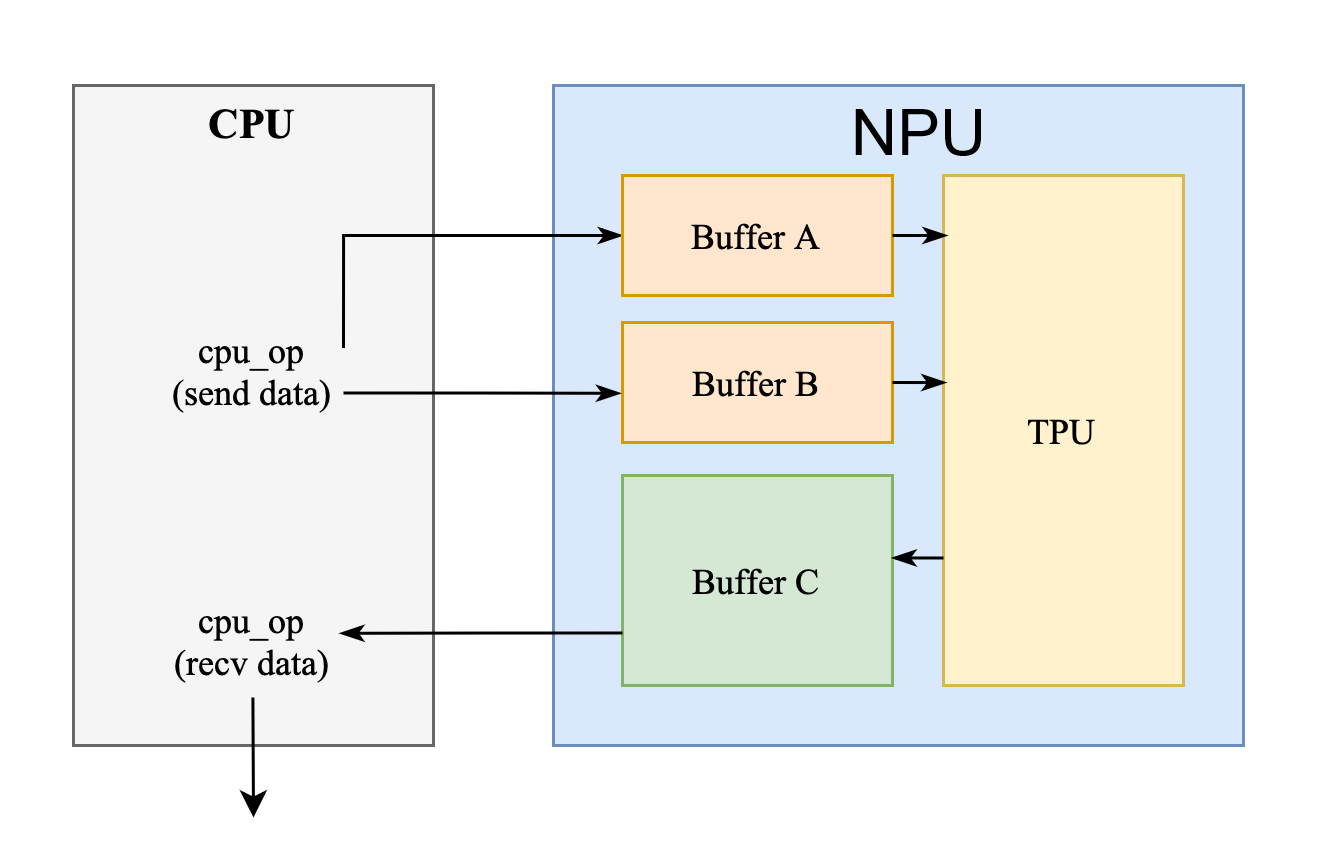

The diagram above was exported from draw.io. Its source (the exported page's mxGraphModel, read from the mxfile embedded in the PNG):
<mxGraphModel dx="699" dy="482" grid="1" gridSize="10" guides="1" tooltips="1" connect="1" arrows="1" fold="1" page="1" pageScale="1" pageWidth="827" pageHeight="1169" math="0" shadow="0">
  <root>
    <mxCell id="0" />
    <mxCell id="1" parent="0" />
    <mxCell id="vHNIO0KQDrbyhw9WmCyX-25" value="" style="rounded=0;whiteSpace=wrap;html=1;strokeColor=none;" vertex="1" parent="1">
      <mxGeometry x="176" y="291.5" width="440" height="287" as="geometry" />
    </mxCell>
    <mxCell id="vHNIO0KQDrbyhw9WmCyX-2" value="" style="rounded=0;whiteSpace=wrap;html=1;fillColor=#f5f5f5;fontColor=#333333;strokeColor=#666666;" vertex="1" parent="1">
      <mxGeometry x="200" y="320" width="120" height="220" as="geometry" />
    </mxCell>
    <mxCell id="vHNIO0KQDrbyhw9WmCyX-4" value="" style="rounded=0;whiteSpace=wrap;html=1;fillColor=#dae8fc;strokeColor=#6c8ebf;" vertex="1" parent="1">
      <mxGeometry x="360" y="320" width="230" height="220" as="geometry" />
    </mxCell>
    <mxCell id="vHNIO0KQDrbyhw9WmCyX-5" value="&lt;font style=&quot;font-size: 14px;&quot; face=&quot;Times New Roman&quot;&gt;&lt;b&gt;CPU&lt;/b&gt;&lt;/font&gt;" style="text;html=1;align=center;verticalAlign=middle;whiteSpace=wrap;rounded=0;" vertex="1" parent="1">
      <mxGeometry x="230" y="318" width="60" height="30" as="geometry" />
    </mxCell>
    <mxCell id="vHNIO0KQDrbyhw9WmCyX-6" value="&lt;font style=&quot;font-size: 14px;&quot; face=&quot;Times New Roman&quot;&gt;&lt;b&gt;CFU&lt;/b&gt;&lt;/font&gt;" style="text;html=1;align=center;verticalAlign=middle;whiteSpace=wrap;rounded=0;" vertex="1" parent="1">
      <mxGeometry x="450" y="318" width="60" height="30" as="geometry" />
    </mxCell>
    <mxCell id="vHNIO0KQDrbyhw9WmCyX-7" value="&lt;font face=&quot;Times New Roman&quot;&gt;im2col&lt;/font&gt;" style="text;html=1;align=center;verticalAlign=middle;whiteSpace=wrap;rounded=0;" vertex="1" parent="1">
      <mxGeometry x="230" y="343" width="60" height="30" as="geometry" />
    </mxCell>
    <mxCell id="vHNIO0KQDrbyhw9WmCyX-8" value="" style="endArrow=classicThin;html=1;rounded=0;endFill=1;endSize=5;" edge="1" parent="1">
      <mxGeometry width="50" height="50" relative="1" as="geometry">
        <mxPoint x="259.65999999999997" y="370" as="sourcePoint" />
        <mxPoint x="260" y="400" as="targetPoint" />
      </mxGeometry>
    </mxCell>
    <mxCell id="vHNIO0KQDrbyhw9WmCyX-17" style="edgeStyle=orthogonalEdgeStyle;rounded=0;orthogonalLoop=1;jettySize=auto;html=1;exitX=1;exitY=0.25;exitDx=0;exitDy=0;entryX=0;entryY=0.5;entryDx=0;entryDy=0;endArrow=classicThin;endFill=1;endSize=5;" edge="1" parent="1" source="vHNIO0KQDrbyhw9WmCyX-9" target="vHNIO0KQDrbyhw9WmCyX-10">
      <mxGeometry relative="1" as="geometry">
        <Array as="points">
          <mxPoint x="290" y="370" />
        </Array>
      </mxGeometry>
    </mxCell>
    <mxCell id="vHNIO0KQDrbyhw9WmCyX-9" value="&lt;font face=&quot;Times New Roman&quot;&gt;cpu_op&lt;/font&gt;&lt;br&gt;&lt;div&gt;&lt;font face=&quot;Times New Roman&quot;&gt;(send data)&lt;/font&gt;&lt;/div&gt;" style="text;html=1;align=center;verticalAlign=middle;whiteSpace=wrap;rounded=0;" vertex="1" parent="1">
      <mxGeometry x="230" y="400" width="60" height="30" as="geometry" />
    </mxCell>
    <mxCell id="vHNIO0KQDrbyhw9WmCyX-10" value="&lt;font face=&quot;Times New Roman&quot;&gt;Buffer A&lt;/font&gt;" style="rounded=0;whiteSpace=wrap;html=1;fillColor=#ffe6cc;strokeColor=#d79b00;" vertex="1" parent="1">
      <mxGeometry x="383" y="350" width="90" height="40" as="geometry" />
    </mxCell>
    <mxCell id="vHNIO0KQDrbyhw9WmCyX-11" value="&lt;font face=&quot;Times New Roman&quot;&gt;Buffer B&lt;/font&gt;" style="rounded=0;whiteSpace=wrap;html=1;fillColor=#ffe6cc;strokeColor=#d79b00;" vertex="1" parent="1">
      <mxGeometry x="383" y="399" width="90" height="40" as="geometry" />
    </mxCell>
    <mxCell id="vHNIO0KQDrbyhw9WmCyX-12" value="&lt;font face=&quot;Times New Roman&quot;&gt;Buffer C&lt;/font&gt;" style="rounded=0;whiteSpace=wrap;html=1;fillColor=#d5e8d4;strokeColor=#82b366;" vertex="1" parent="1">
      <mxGeometry x="383" y="450" width="90" height="70" as="geometry" />
    </mxCell>
    <mxCell id="vHNIO0KQDrbyhw9WmCyX-13" value="&lt;font face=&quot;Times New Roman&quot;&gt;TPU&lt;/font&gt;" style="rounded=0;whiteSpace=wrap;html=1;fillColor=#fff2cc;strokeColor=#d6b656;" vertex="1" parent="1">
      <mxGeometry x="490" y="350" width="80" height="170" as="geometry" />
    </mxCell>
    <mxCell id="vHNIO0KQDrbyhw9WmCyX-15" value="&lt;font face=&quot;Times New Roman&quot;&gt;cpu_op&lt;/font&gt;&lt;br&gt;&lt;div&gt;&lt;font face=&quot;Times New Roman&quot;&gt;(recv data)&lt;/font&gt;&lt;/div&gt;" style="text;html=1;align=center;verticalAlign=middle;whiteSpace=wrap;rounded=0;" vertex="1" parent="1">
      <mxGeometry x="230" y="490" width="60" height="30" as="geometry" />
    </mxCell>
    <mxCell id="vHNIO0KQDrbyhw9WmCyX-16" value="" style="endArrow=classic;html=1;rounded=0;" edge="1" parent="1">
      <mxGeometry width="50" height="50" relative="1" as="geometry">
        <mxPoint x="259.79999999999995" y="524" as="sourcePoint" />
        <mxPoint x="260" y="564" as="targetPoint" />
      </mxGeometry>
    </mxCell>
    <mxCell id="vHNIO0KQDrbyhw9WmCyX-18" style="edgeStyle=orthogonalEdgeStyle;rounded=0;orthogonalLoop=1;jettySize=auto;html=1;exitX=1;exitY=0.75;exitDx=0;exitDy=0;entryX=-0.007;entryY=0.59;entryDx=0;entryDy=0;entryPerimeter=0;endArrow=classicThin;endFill=1;endSize=5;" edge="1" parent="1" source="vHNIO0KQDrbyhw9WmCyX-9" target="vHNIO0KQDrbyhw9WmCyX-11">
      <mxGeometry relative="1" as="geometry" />
    </mxCell>
    <mxCell id="vHNIO0KQDrbyhw9WmCyX-20" style="edgeStyle=orthogonalEdgeStyle;rounded=0;orthogonalLoop=1;jettySize=auto;html=1;exitX=0;exitY=0.75;exitDx=0;exitDy=0;entryX=0.98;entryY=0.42;entryDx=0;entryDy=0;entryPerimeter=0;endArrow=classicThin;endFill=1;endSize=5;" edge="1" parent="1" source="vHNIO0KQDrbyhw9WmCyX-12" target="vHNIO0KQDrbyhw9WmCyX-15">
      <mxGeometry relative="1" as="geometry" />
    </mxCell>
    <mxCell id="vHNIO0KQDrbyhw9WmCyX-21" style="edgeStyle=orthogonalEdgeStyle;rounded=0;orthogonalLoop=1;jettySize=auto;html=1;exitX=1;exitY=0.5;exitDx=0;exitDy=0;entryX=0.015;entryY=0.116;entryDx=0;entryDy=0;entryPerimeter=0;endArrow=classicThin;endFill=1;endSize=5;" edge="1" parent="1" source="vHNIO0KQDrbyhw9WmCyX-10" target="vHNIO0KQDrbyhw9WmCyX-13">
      <mxGeometry relative="1" as="geometry" />
    </mxCell>
    <mxCell id="vHNIO0KQDrbyhw9WmCyX-22" style="edgeStyle=orthogonalEdgeStyle;rounded=0;orthogonalLoop=1;jettySize=auto;html=1;exitX=1;exitY=0.5;exitDx=0;exitDy=0;entryX=0.01;entryY=0.404;entryDx=0;entryDy=0;entryPerimeter=0;endArrow=classicThin;endFill=1;endSize=5;" edge="1" parent="1" source="vHNIO0KQDrbyhw9WmCyX-11" target="vHNIO0KQDrbyhw9WmCyX-13">
      <mxGeometry relative="1" as="geometry" />
    </mxCell>
    <mxCell id="vHNIO0KQDrbyhw9WmCyX-24" style="edgeStyle=orthogonalEdgeStyle;rounded=0;orthogonalLoop=1;jettySize=auto;html=1;exitX=0;exitY=0.75;exitDx=0;exitDy=0;entryX=0.998;entryY=0.38;entryDx=0;entryDy=0;entryPerimeter=0;endArrow=classicThin;endFill=1;startSize=5;endSize=5;" edge="1" parent="1" source="vHNIO0KQDrbyhw9WmCyX-13" target="vHNIO0KQDrbyhw9WmCyX-12">
      <mxGeometry relative="1" as="geometry" />
    </mxCell>
  </root>
</mxGraphModel>